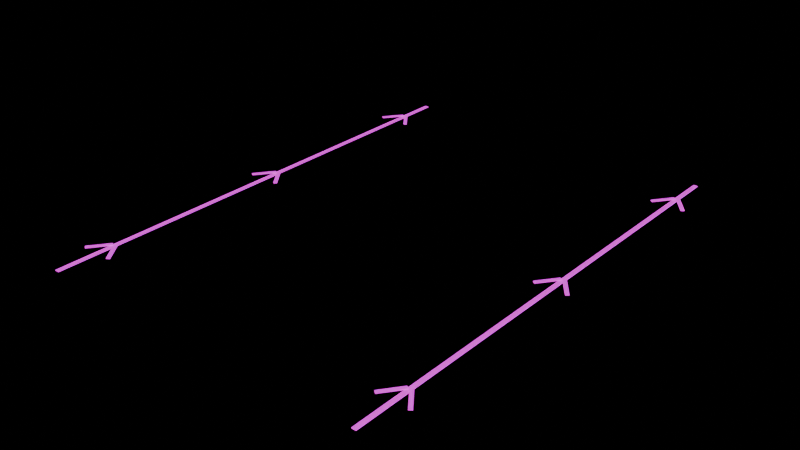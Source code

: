 # Source: Service_Markings.blend  (saved by Blender 5.2.45; exported with 4.5.12 LTS)
import bpy
from mathutils import Matrix  # noqa: F401  (used for matrix-valued properties, if any)

bpy.ops.wm.read_factory_settings(use_empty=True)
scene = bpy.context.scene
scene.name = 'Scene'

# ---- images (referenced by path relative to the original .blend; pixels are not part of the script)
import os
ASSET_DIR = os.environ.get("B2B_ASSET_DIR", "")  # directory of the original .blend (textures are referenced by path, not embedded)
HERE = os.path.dirname(os.path.abspath(__file__))  # packed textures are extracted next to this script under _unpacked/

def load_image(name, relpath, width, height, colorspace="sRGB"):
    """Load a texture the original file referenced (path relative to the .blend, or extracted next to this script)."""
    p = next((c for c in (os.path.join(HERE, relpath), os.path.join(ASSET_DIR, relpath)) if relpath and os.path.exists(c)), "")
    if p:
        img = bpy.data.images.load(p, check_existing=True)
        img.name = name
    else:  # same state as the original file: an image datablock whose file is absent (Cycles renders it pink)
        img = bpy.data.images.new(name, width, height)
        img.source = "FILE"
        img.filepath = "//" + (relpath or name)
    img.colorspace_settings.name = colorspace
    return img
img_slice_basecolor = load_image('Slice_BaseColor', 'Slice_BaseColor.png', 1024, 1024, 'sRGB')
img_slice_emission = load_image('Slice_Emission', 'Slice_Emission.png', 1024, 1024, 'sRGB')

# ---- materials (node trees are filled in below, after node groups)
mat_slice_industrialatlas = bpy.data.materials.new('Slice_IndustrialAtlas')

# ---- material node trees
mat_slice_industrialatlas.use_nodes = True; mat_slice_industrialatlas.node_tree.nodes.clear()
_N = mat_slice_industrialatlas.node_tree.nodes; _L = mat_slice_industrialatlas.node_tree.links
n0 = _N.new('ShaderNodeBsdfPrincipled'); n0.name = 'Principled BSDF'; n0.location = (-200, 100)
n0.inputs[1].default_value = 0.45
n0.inputs[2].default_value = 0.68
n0.inputs[10].default_value = 0.005
n0.inputs[28].default_value = 1.1
n1 = _N.new('ShaderNodeOutputMaterial'); n1.name = 'Material Output'; n1.location = (200, 100)
n2 = _N.new('ShaderNodeTexImage'); n2.name = 'Image Texture'; n2.location = (0, 0)
n2.image = img_slice_basecolor
n3 = _N.new('ShaderNodeTexImage'); n3.name = 'Image Texture.001'; n3.location = (0, 0)
n3.image = img_slice_emission
_L.new(n0.outputs[0], n1.inputs[0])
_L.new(n2.outputs[0], n0.inputs[0])
_L.new(n3.outputs[0], n0.inputs[27])
n1.is_active_output = True

# ---- meshes
me_cube_129 = bpy.data.meshes.new('Cube.129')
me_cube_129.from_pydata([(-2.632, -3.87, 0.003), (-2.632, -3.87, 0.017), (-2.632, 3.87, 0.003), (-2.632, 3.87, 0.017), (-2.567, -3.87, 0.003), (-2.567, -3.87, 0.017), (-2.567, 3.87, 0.003), (-2.567, 3.87, 0.017), (-2.874, -3.231, 0.013), (-2.874, -3.231, 0.027), (-2.65, -2.936, 0.013), (-2.65, -2.936, 0.027), (-2.83, -3.264, 0.013), (-2.83, -3.264, 0.027), (-2.606, -2.969, 0.013), (-2.606, -2.969, 0.027), (-2.37, -3.264, 0.013), (-2.37, -3.264, 0.027), (-2.594, -2.969, 0.013), (-2.594, -2.969, 0.027), (-2.326, -3.231, 0.013), (-2.326, -3.231, 0.027), (-2.55, -2.936, 0.013), (-2.55, -2.936, 0.027), (-2.874, -0.1306, 0.013), (-2.874, -0.1306, 0.027), (-2.65, 0.1639, 0.013), (-2.65, 0.1639, 0.027), (-2.83, -0.1639, 0.013), (-2.83, -0.1639, 0.027), (-2.606, 0.1306, 0.013), (-2.606, 0.1306, 0.027), (-2.37, -0.1639, 0.013), (-2.37, -0.1639, 0.027), (-2.594, 0.1306, 0.013), (-2.594, 0.1306, 0.027), (-2.326, -0.1306, 0.013), (-2.326, -0.1306, 0.027), (-2.55, 0.1639, 0.013), (-2.55, 0.1639, 0.027), (-2.874, 2.969, 0.013), (-2.874, 2.969, 0.027), (-2.65, 3.264, 0.013), (-2.65, 3.264, 0.027), (-2.83, 2.936, 0.013), (-2.83, 2.936, 0.027), (-2.606, 3.231, 0.013), (-2.606, 3.231, 0.027), (-2.37, 2.936, 0.013), (-2.37, 2.936, 0.027), (-2.594, 3.231, 0.013), (-2.594, 3.231, 0.027), (-2.326, 2.969, 0.013), (-2.326, 2.969, 0.027), (-2.55, 3.264, 0.013), (-2.55, 3.264, 0.027), (2.567, -3.87, 0.003), (2.567, -3.87, 0.017), (2.567, 3.87, 0.003), (2.567, 3.87, 0.017), (2.632, -3.87, 0.003), (2.632, -3.87, 0.017), (2.632, 3.87, 0.003), (2.632, 3.87, 0.017), (2.326, -3.231, 0.013), (2.326, -3.231, 0.027), (2.55, -2.936, 0.013), (2.55, -2.936, 0.027), (2.37, -3.264, 0.013), (2.37, -3.264, 0.027), (2.594, -2.969, 0.013), (2.594, -2.969, 0.027), (2.83, -3.264, 0.013), (2.83, -3.264, 0.027), (2.606, -2.969, 0.013), (2.606, -2.969, 0.027), (2.874, -3.231, 0.013), (2.874, -3.231, 0.027), (2.65, -2.936, 0.013), (2.65, -2.936, 0.027), (2.326, -0.1306, 0.013), (2.326, -0.1306, 0.027), (2.55, 0.1639, 0.013), (2.55, 0.1639, 0.027), (2.37, -0.1639, 0.013), (2.37, -0.1639, 0.027), (2.594, 0.1306, 0.013), (2.594, 0.1306, 0.027), (2.83, -0.1639, 0.013), (2.83, -0.1639, 0.027), (2.606, 0.1306, 0.013), (2.606, 0.1306, 0.027), (2.874, -0.1306, 0.013), (2.874, -0.1306, 0.027), (2.65, 0.1639, 0.013), (2.65, 0.1639, 0.027), (2.326, 2.969, 0.013), (2.326, 2.969, 0.027), (2.55, 3.264, 0.013), (2.55, 3.264, 0.027), (2.37, 2.936, 0.013), (2.37, 2.936, 0.027), (2.594, 3.231, 0.013), (2.594, 3.231, 0.027), (2.83, 2.936, 0.013), (2.83, 2.936, 0.027), (2.606, 3.231, 0.013), (2.606, 3.231, 0.027), (2.874, 2.969, 0.013), (2.874, 2.969, 0.027), (2.65, 3.264, 0.013), (2.65, 3.264, 0.027)], [], [(1, 2, 0), (3, 6, 2), (7, 4, 6), (5, 0, 4), (6, 0, 2), (3, 5, 7), (9, 10, 8), (11, 14, 10), (15, 12, 14), (13, 8, 12), (10, 12, 8), (11, 13, 15), (17, 18, 16), (19, 22, 18), (23, 20, 22), (21, 16, 20), (22, 16, 18), (23, 17, 21), (25, 26, 24), (27, 30, 26), (31, 28, 30), (29, 24, 28), (30, 24, 26), (31, 25, 29), (33, 34, 32), (35, 38, 34), (39, 36, 38), (37, 32, 36), (34, 36, 32), (35, 37, 39), (41, 42, 40), (43, 46, 42), (47, 44, 46), (45, 40, 44), (42, 44, 40), (43, 45, 47), (49, 50, 48), (51, 54, 50), (55, 52, 54), (53, 48, 52), (54, 48, 50), (55, 49, 53), (57, 58, 56), (59, 62, 58), (63, 60, 62), (61, 56, 60), (62, 56, 58), (59, 61, 63), (65, 66, 64), (67, 70, 66), (71, 68, 70), (69, 64, 68), (66, 68, 64), (67, 69, 71), (73, 74, 72), (75, 78, 74), (79, 76, 78), (77, 72, 76), (78, 72, 74), (79, 73, 77), (81, 82, 80), (83, 86, 82), (87, 84, 86), (85, 80, 84), (86, 80, 82), (87, 81, 85), (89, 90, 88), (91, 94, 90), (95, 92, 94), (93, 88, 92), (90, 92, 88), (91, 93, 95), (97, 98, 96), (99, 102, 98), (103, 100, 102), (101, 96, 100), (98, 100, 96), (99, 101, 103), (105, 106, 104), (107, 110, 106), (111, 108, 110), (109, 104, 108), (110, 104, 106), (111, 105, 109), (1, 3, 2), (3, 7, 6), (7, 5, 4), (5, 1, 0), (6, 4, 0), (3, 1, 5), (9, 11, 10), (11, 15, 14), (15, 13, 12), (13, 9, 8), (10, 14, 12), (11, 9, 13), (17, 19, 18), (19, 23, 22), (23, 21, 20), (21, 17, 16), (22, 20, 16), (23, 19, 17), (25, 27, 26), (27, 31, 30), (31, 29, 28), (29, 25, 24), (30, 28, 24), (31, 27, 25), (33, 35, 34), (35, 39, 38), (39, 37, 36), (37, 33, 32), (34, 38, 36), (35, 33, 37), (41, 43, 42), (43, 47, 46), (47, 45, 44), (45, 41, 40), (42, 46, 44), (43, 41, 45), (49, 51, 50), (51, 55, 54), (55, 53, 52), (53, 49, 48), (54, 52, 48), (55, 51, 49), (57, 59, 58), (59, 63, 62), (63, 61, 60), (61, 57, 56), (62, 60, 56), (59, 57, 61), (65, 67, 66), (67, 71, 70), (71, 69, 68), (69, 65, 64), (66, 70, 68), (67, 65, 69), (73, 75, 74), (75, 79, 78), (79, 77, 76), (77, 73, 72), (78, 76, 72), (79, 75, 73), (81, 83, 82), (83, 87, 86), (87, 85, 84), (85, 81, 80), (86, 84, 80), (87, 83, 81), (89, 91, 90), (91, 95, 94), (95, 93, 92), (93, 89, 88), (90, 94, 92), (91, 89, 93), (97, 99, 98), (99, 103, 102), (103, 101, 100), (101, 97, 96), (98, 102, 100), (99, 97, 101), (105, 107, 106), (107, 111, 110), (111, 109, 108), (109, 105, 104), (110, 108, 104), (111, 107, 105)])
me_cube_129.polygons.foreach_set('use_smooth', [True] * 168)
_k = set([(0, 1), (0, 2), (0, 4), (1, 3), (1, 5), (2, 3), (2, 6), (3, 7), (4, 5), (4, 6), (5, 7), (6, 7), (8, 9), (8, 10), (8, 12), (9, 11), (9, 13), (10, 11), (10, 14), (11, 15), (12, 13), (12, 14), (13, 15), (14, 15), (16, 17), (16, 18), (16, 20), (17, 19), (17, 21), (18, 19), (18, 22), (19, 23), (20, 21), (20, 22), (21, 23), (22, 23), (24, 25), (24, 26), (24, 28), (25, 27), (25, 29), (26, 27), (26, 30), (27, 31), (28, 29), (28, 30), (29, 31), (30, 31), (32, 33), (32, 34), (32, 36), (33, 35), (33, 37), (34, 35), (34, 38), (35, 39), (36, 37), (36, 38), (37, 39), (38, 39), (40, 41), (40, 42), (40, 44), (41, 43), (41, 45), (42, 43), (42, 46), (43, 47), (44, 45), (44, 46), (45, 47), (46, 47), (48, 49), (48, 50), (48, 52), (49, 51), (49, 53), (50, 51), (50, 54), (51, 55), (52, 53), (52, 54), (53, 55), (54, 55), (56, 57), (56, 58), (56, 60), (57, 59), (57, 61), (58, 59), (58, 62), (59, 63), (60, 61), (60, 62), (61, 63), (62, 63), (64, 65), (64, 66), (64, 68), (65, 67), (65, 69), (66, 67), (66, 70), (67, 71), (68, 69), (68, 70), (69, 71), (70, 71), (72, 73), (72, 74), (72, 76), (73, 75), (73, 77), (74, 75), (74, 78), (75, 79), (76, 77), (76, 78), (77, 79), (78, 79), (80, 81), (80, 82), (80, 84), (81, 83), (81, 85), (82, 83), (82, 86), (83, 87), (84, 85), (84, 86), (85, 87), (86, 87), (88, 89), (88, 90), (88, 92), (89, 91), (89, 93), (90, 91), (90, 94), (91, 95), (92, 93), (92, 94), (93, 95), (94, 95), (96, 97), (96, 98), (96, 100), (97, 99), (97, 101), (98, 99), (98, 102), (99, 103), (100, 101), (100, 102), (101, 103), (102, 103), (104, 105), (104, 106), (104, 108), (105, 107), (105, 109), (106, 107), (106, 110), (107, 111), (108, 109), (108, 110), (109, 111), (110, 111)])
me_cube_129.attributes.new('sharp_edge', 'BOOLEAN', 'EDGE').data.foreach_set('value', [ (min(e.vertices), max(e.vertices)) in _k for e in me_cube_129.edges])
_uv = me_cube_129.uv_layers.new(name='IndustrialPalette')
_uv.uv.foreach_set('vector', [0.8335, 0.3303, 0.8335, 0.6509, 0.8335, 0.3365, 0.8335, 0.6446, 0.8353, 0.6509, 0.8335, 0.6509, 0.8353, 0.6446, 0.8353, 0.3365, 0.8353, 0.6509, 0.8353, 0.3303, 0.8335, 0.3365, 0.8353, 0.3365, 0.8353, 0.6509, 0.8335, 0.3365, 0.8335, 0.6509, 0.8335, 0.6446, 0.8353, 0.3303, 0.8353, 0.6446, 0.1423, 0.1977, 0.1455, 0.1602, 0.1423, 0.2019, 0.1455, 0.1572, 0.1467, 0.1643, 0.1455, 0.1602, 0.1467, 0.1611, 0.1426, 0.2075, 0.1467, 0.1643, 0.1426, 0.2031, 0.1423, 0.2019, 0.1426, 0.2075, 0.1455, 0.1602, 0.1426, 0.2075, 0.1423, 0.2019, 0.1455, 0.1572, 0.1426, 0.2031, 0.1467, 0.1611, 0.1546, 0.2031, 0.147, 0.1643, 0.1546, 0.2075, 0.147, 0.1611, 0.1483, 0.1602, 0.147, 0.1643, 0.1483, 0.1572, 0.1563, 0.2019, 0.1483, 0.1602, 0.1563, 0.1977, 0.1546, 0.2075, 0.1563, 0.2019, 0.1483, 0.1602, 0.1546, 0.2075, 0.147, 0.1643, 0.1483, 0.1572, 0.1546, 0.2031, 0.1563, 0.1977, 0.1423, 0.4739, 0.1455, 0.5442, 0.1423, 0.4671, 0.1455, 0.551, 0.1467, 0.5355, 0.1455, 0.5442, 0.1467, 0.5423, 0.1426, 0.4584, 0.1467, 0.5355, 0.1426, 0.4652, 0.1423, 0.4671, 0.1426, 0.4584, 0.1467, 0.5355, 0.1423, 0.4671, 0.1455, 0.5442, 0.1467, 0.5423, 0.1423, 0.4739, 0.1426, 0.4652, 0.1546, 0.4652, 0.147, 0.5355, 0.1546, 0.4584, 0.147, 0.5423, 0.1483, 0.5442, 0.147, 0.5355, 0.1483, 0.551, 0.1563, 0.4671, 0.1483, 0.5442, 0.1563, 0.4739, 0.1546, 0.4584, 0.1563, 0.4671, 0.147, 0.5355, 0.1563, 0.4671, 0.1546, 0.4584, 0.147, 0.5423, 0.1563, 0.4739, 0.1483, 0.551, 0.1423, 0.8161, 0.1455, 0.7742, 0.1423, 0.8196, 0.1455, 0.7696, 0.1467, 0.78, 0.1455, 0.7742, 0.1467, 0.7755, 0.1426, 0.8238, 0.1467, 0.78, 0.1426, 0.8205, 0.1423, 0.8196, 0.1426, 0.8238, 0.1455, 0.7742, 0.1426, 0.8238, 0.1423, 0.8196, 0.1455, 0.7696, 0.1426, 0.8205, 0.1467, 0.7755, 0.1546, 0.8205, 0.147, 0.78, 0.1546, 0.8238, 0.147, 0.7755, 0.1483, 0.7742, 0.147, 0.78, 0.1483, 0.7696, 0.1563, 0.8196, 0.1483, 0.7742, 0.1563, 0.8161, 0.1546, 0.8238, 0.1563, 0.8196, 0.1483, 0.7742, 0.1546, 0.8238, 0.147, 0.78, 0.1483, 0.7696, 0.1546, 0.8205, 0.1563, 0.8161, 0.8522, 0.3303, 0.8522, 0.6509, 0.8522, 0.3365, 0.8522, 0.6446, 0.854, 0.6509, 0.8522, 0.6509, 0.854, 0.6446, 0.854, 0.3365, 0.854, 0.6509, 0.854, 0.3303, 0.8522, 0.3365, 0.854, 0.3365, 0.854, 0.6509, 0.8522, 0.3365, 0.8522, 0.6509, 0.8522, 0.6446, 0.854, 0.3303, 0.854, 0.6446, 0.1562, 0.1977, 0.1642, 0.1602, 0.1562, 0.2019, 0.1642, 0.1572, 0.1655, 0.1643, 0.1642, 0.1602, 0.1655, 0.1611, 0.1579, 0.2075, 0.1655, 0.1643, 0.1579, 0.2031, 0.1562, 0.2019, 0.1579, 0.2075, 0.1642, 0.1602, 0.1579, 0.2075, 0.1562, 0.2019, 0.1642, 0.1572, 0.1579, 0.2031, 0.1655, 0.1611, 0.1699, 0.2031, 0.1658, 0.1643, 0.1699, 0.2075, 0.1658, 0.1611, 0.167, 0.1602, 0.1658, 0.1643, 0.167, 0.1572, 0.1702, 0.2019, 0.167, 0.1602, 0.1702, 0.1977, 0.1699, 0.2075, 0.1702, 0.2019, 0.167, 0.1602, 0.1699, 0.2075, 0.1658, 0.1643, 0.167, 0.1572, 0.1699, 0.2031, 0.1702, 0.1977, 0.1562, 0.4739, 0.1642, 0.5442, 0.1562, 0.4671, 0.1642, 0.551, 0.1655, 0.5355, 0.1642, 0.5442, 0.1655, 0.5423, 0.1579, 0.4584, 0.1655, 0.5355, 0.1579, 0.4652, 0.1562, 0.4671, 0.1579, 0.4584, 0.1655, 0.5355, 0.1562, 0.4671, 0.1642, 0.5442, 0.1655, 0.5423, 0.1562, 0.4739, 0.1579, 0.4652, 0.1699, 0.4652, 0.1658, 0.5355, 0.1699, 0.4584, 0.1658, 0.5423, 0.167, 0.5442, 0.1658, 0.5355, 0.167, 0.551, 0.1702, 0.4671, 0.167, 0.5442, 0.1702, 0.4739, 0.1699, 0.4584, 0.1702, 0.4671, 0.1658, 0.5355, 0.1702, 0.4671, 0.1699, 0.4584, 0.1658, 0.5423, 0.1702, 0.4739, 0.167, 0.551, 0.1562, 0.8161, 0.1642, 0.7742, 0.1562, 0.8196, 0.1642, 0.7696, 0.1655, 0.78, 0.1642, 0.7742, 0.1655, 0.7755, 0.1579, 0.8238, 0.1655, 0.78, 0.1579, 0.8205, 0.1562, 0.8196, 0.1579, 0.8238, 0.1642, 0.7742, 0.1579, 0.8238, 0.1562, 0.8196, 0.1642, 0.7696, 0.1579, 0.8205, 0.1655, 0.7755, 0.1699, 0.8205, 0.1658, 0.78, 0.1699, 0.8238, 0.1658, 0.7755, 0.167, 0.7742, 0.1658, 0.78, 0.167, 0.7696, 0.1702, 0.8196, 0.167, 0.7742, 0.1702, 0.8161, 0.1699, 0.8238, 0.1702, 0.8196, 0.167, 0.7742, 0.1699, 0.8238, 0.1658, 0.78, 0.167, 0.7696, 0.1699, 0.8205, 0.1702, 0.8161, 0.8335, 0.3303, 0.8335, 0.6446, 0.8335, 0.6509, 0.8335, 0.6446, 0.8353, 0.6446, 0.8353, 0.6509, 0.8353, 0.6446, 0.8353, 0.3303, 0.8353, 0.3365, 0.8353, 0.3303, 0.8335, 0.3303, 0.8335, 0.3365, 0.8353, 0.6509, 0.8353, 0.3365, 0.8335, 0.3365, 0.8335, 0.6446, 0.8335, 0.3303, 0.8353, 0.3303, 0.1423, 0.1977, 0.1455, 0.1572, 0.1455, 0.1602, 0.1455, 0.1572, 0.1467, 0.1611, 0.1467, 0.1643, 0.1467, 0.1611, 0.1426, 0.2031, 0.1426, 0.2075, 0.1426, 0.2031, 0.1423, 0.1977, 0.1423, 0.2019, 0.1455, 0.1602, 0.1467, 0.1643, 0.1426, 0.2075, 0.1455, 0.1572, 0.1423, 0.1977, 0.1426, 0.2031, 0.1546, 0.2031, 0.147, 0.1611, 0.147, 0.1643, 0.147, 0.1611, 0.1483, 0.1572, 0.1483, 0.1602, 0.1483, 0.1572, 0.1563, 0.1977, 0.1563, 0.2019, 0.1563, 0.1977, 0.1546, 0.2031, 0.1546, 0.2075, 0.1483, 0.1602, 0.1563, 0.2019, 0.1546, 0.2075, 0.1483, 0.1572, 0.147, 0.1611, 0.1546, 0.2031, 0.1423, 0.4739, 0.1455, 0.551, 0.1455, 0.5442, 0.1455, 0.551, 0.1467, 0.5423, 0.1467, 0.5355, 0.1467, 0.5423, 0.1426, 0.4652, 0.1426, 0.4584, 0.1426, 0.4652, 0.1423, 0.4739, 0.1423, 0.4671, 0.1467, 0.5355, 0.1426, 0.4584, 0.1423, 0.4671, 0.1467, 0.5423, 0.1455, 0.551, 0.1423, 0.4739, 0.1546, 0.4652, 0.147, 0.5423, 0.147, 0.5355, 0.147, 0.5423, 0.1483, 0.551, 0.1483, 0.5442, 0.1483, 0.551, 0.1563, 0.4739, 0.1563, 0.4671, 0.1563, 0.4739, 0.1546, 0.4652, 0.1546, 0.4584, 0.147, 0.5355, 0.1483, 0.5442, 0.1563, 0.4671, 0.147, 0.5423, 0.1546, 0.4652, 0.1563, 0.4739, 0.1423, 0.8161, 0.1455, 0.7696, 0.1455, 0.7742, 0.1455, 0.7696, 0.1467, 0.7755, 0.1467, 0.78, 0.1467, 0.7755, 0.1426, 0.8205, 0.1426, 0.8238, 0.1426, 0.8205, 0.1423, 0.8161, 0.1423, 0.8196, 0.1455, 0.7742, 0.1467, 0.78, 0.1426, 0.8238, 0.1455, 0.7696, 0.1423, 0.8161, 0.1426, 0.8205, 0.1546, 0.8205, 0.147, 0.7755, 0.147, 0.78, 0.147, 0.7755, 0.1483, 0.7696, 0.1483, 0.7742, 0.1483, 0.7696, 0.1563, 0.8161, 0.1563, 0.8196, 0.1563, 0.8161, 0.1546, 0.8205, 0.1546, 0.8238, 0.1483, 0.7742, 0.1563, 0.8196, 0.1546, 0.8238, 0.1483, 0.7696, 0.147, 0.7755, 0.1546, 0.8205, 0.8522, 0.3303, 0.8522, 0.6446, 0.8522, 0.6509, 0.8522, 0.6446, 0.854, 0.6446, 0.854, 0.6509, 0.854, 0.6446, 0.854, 0.3303, 0.854, 0.3365, 0.854, 0.3303, 0.8522, 0.3303, 0.8522, 0.3365, 0.854, 0.6509, 0.854, 0.3365, 0.8522, 0.3365, 0.8522, 0.6446, 0.8522, 0.3303, 0.854, 0.3303, 0.1562, 0.1977, 0.1642, 0.1572, 0.1642, 0.1602, 0.1642, 0.1572, 0.1655, 0.1611, 0.1655, 0.1643, 0.1655, 0.1611, 0.1579, 0.2031, 0.1579, 0.2075, 0.1579, 0.2031, 0.1562, 0.1977, 0.1562, 0.2019, 0.1642, 0.1602, 0.1655, 0.1643, 0.1579, 0.2075, 0.1642, 0.1572, 0.1562, 0.1977, 0.1579, 0.2031, 0.1699, 0.2031, 0.1658, 0.1611, 0.1658, 0.1643, 0.1658, 0.1611, 0.167, 0.1572, 0.167, 0.1602, 0.167, 0.1572, 0.1702, 0.1977, 0.1702, 0.2019, 0.1702, 0.1977, 0.1699, 0.2031, 0.1699, 0.2075, 0.167, 0.1602, 0.1702, 0.2019, 0.1699, 0.2075, 0.167, 0.1572, 0.1658, 0.1611, 0.1699, 0.2031, 0.1562, 0.4739, 0.1642, 0.551, 0.1642, 0.5442, 0.1642, 0.551, 0.1655, 0.5423, 0.1655, 0.5355, 0.1655, 0.5423, 0.1579, 0.4652, 0.1579, 0.4584, 0.1579, 0.4652, 0.1562, 0.4739, 0.1562, 0.4671, 0.1655, 0.5355, 0.1579, 0.4584, 0.1562, 0.4671, 0.1655, 0.5423, 0.1642, 0.551, 0.1562, 0.4739, 0.1699, 0.4652, 0.1658, 0.5423, 0.1658, 0.5355, 0.1658, 0.5423, 0.167, 0.551, 0.167, 0.5442, 0.167, 0.551, 0.1702, 0.4739, 0.1702, 0.4671, 0.1702, 0.4739, 0.1699, 0.4652, 0.1699, 0.4584, 0.1658, 0.5355, 0.167, 0.5442, 0.1702, 0.4671, 0.1658, 0.5423, 0.1699, 0.4652, 0.1702, 0.4739, 0.1562, 0.8161, 0.1642, 0.7696, 0.1642, 0.7742, 0.1642, 0.7696, 0.1655, 0.7755, 0.1655, 0.78, 0.1655, 0.7755, 0.1579, 0.8205, 0.1579, 0.8238, 0.1579, 0.8205, 0.1562, 0.8161, 0.1562, 0.8196, 0.1642, 0.7742, 0.1655, 0.78, 0.1579, 0.8238, 0.1642, 0.7696, 0.1562, 0.8161, 0.1579, 0.8205, 0.1699, 0.8205, 0.1658, 0.7755, 0.1658, 0.78, 0.1658, 0.7755, 0.167, 0.7696, 0.167, 0.7742, 0.167, 0.7696, 0.1702, 0.8161, 0.1702, 0.8196, 0.1702, 0.8161, 0.1699, 0.8205, 0.1699, 0.8238, 0.167, 0.7742, 0.1702, 0.8196, 0.1699, 0.8238, 0.167, 0.7696, 0.1658, 0.7755, 0.1699, 0.8205])
me_cube_129.materials.append(mat_slice_industrialatlas)
me_cube_129.update()
me_cube_129.normals_split_custom_set([tuple(v) for v in zip(*[iter([-1.0, 0.0, 0.0, -1.0, 0.0, 0.0, -1.0, 0.0, 0.0, 0.0, 1.0, 0.0, 0.0, 1.0, 0.0, 0.0, 1.0, 0.0, 1.0, 0.0, 0.0, 1.0, 0.0, 0.0, 1.0, 0.0, 0.0, 0.0, -1.0, 0.0, 0.0, -1.0, 0.0, 0.0, -1.0, 0.0, 0.0, 0.0, -1.0, 0.0, 0.0, -1.0, 0.0, 0.0, -1.0, 0.0, 0.0, 1.0, 0.0, 0.0, 1.0, 0.0, 0.0, 1.0, -0.7961, 0.6052, 0.0, -0.7961, 0.6052, 0.0, -0.7961, 0.6052, 0.0, 0.6052, 0.7961, 0.0, 0.6052, 0.7961, 0.0, 0.6052, 0.7961, 0.0, 0.7961, -0.6052, 0.0, 0.7961, -0.6052, 0.0, 0.7961, -0.6052, 0.0, -0.6052, -0.7961, 0.0, -0.6052, -0.7961, 0.0, -0.6052, -0.7961, 0.0, 1.939e-08, 0.0, -1.0, -1.081e-08, 0.0, -1.0, -1.43e-08, 0.0, -1.0, 7.81e-08, 0.0, 1.0, -3.805e-08, 0.0, 1.0, 9.153e-08, 0.0, 1.0, -0.7961, -0.6052, 0.0, -0.7961, -0.6052, 0.0, -0.7961, -0.6052, 0.0, -0.6052, 0.7961, 0.0, -0.6052, 0.7961, 0.0, -0.6052, 0.7961, 0.0, 0.7961, 0.6052, 0.0, 0.7961, 0.6052, 0.0, 0.7961, 0.6052, 0.0, 0.6052, -0.7961, 0.0, 0.6052, -0.7961, 0.0, 0.6052, -0.7961, 0.0, -1.939e-08, 0.0, -1.0, 1.081e-08, 0.0, -1.0, -2.288e-08, 0.0, -1.0, -7.81e-08, 0.0, 1.0, 3.805e-08, 0.0, 1.0, 5.149e-08, 0.0, 1.0, -0.7961, 0.6052, 0.0, -0.7961, 0.6052, 0.0, -0.7961, 0.6052, 0.0, 0.6052, 0.7961, 0.0, 0.6052, 0.7961, 0.0, 0.6052, 0.7961, 0.0, 0.7961, -0.6052, 0.0, 0.7961, -0.6052, 0.0, 0.7961, -0.6052, 0.0, -0.6052, -0.7961, 0.0, -0.6052, -0.7961, 0.0, -0.6052, -0.7961, 0.0, -5.373e-10, 0.0, -1.0, -5.183e-09, 0.0, -1.0, 0.0, 0.0, -1.0, -5.373e-10, 0.0, 1.0, -5.183e-09, 0.0, 1.0, -5.721e-09, 0.0, 1.0, -0.7961, -0.6052, 0.0, -0.7961, -0.6052, 0.0, -0.7961, -0.6052, 0.0, -0.6052, 0.7961, 0.0, -0.6052, 0.7961, 0.0, -0.6052, 0.7961, 0.0, 0.7961, 0.6052, 0.0, 0.7961, 0.6052, 0.0, 0.7961, 0.6052, 0.0, 0.6052, -0.7961, 0.0, 0.6052, -0.7961, 0.0, 0.6052, -0.7961, 0.0, 5.373e-10, 0.0, -1.0, 5.183e-09, 0.0, -1.0, 5.721e-09, 0.0, -1.0, 5.373e-10, 0.0, 1.0, 5.183e-09, 0.0, 1.0, 0.0, 0.0, 1.0, -0.7961, 0.6052, 0.0, -0.7961, 0.6052, 0.0, -0.7961, 0.6052, 0.0, 0.6052, 0.7961, 0.0, 0.6052, 0.7961, 0.0, 0.6052, 0.7961, 0.0, 0.7961, -0.6052, 0.0, 0.7961, -0.6052, 0.0, 0.7961, -0.6052, 0.0, -0.6052, -0.7961, 0.0, -0.6052, -0.7961, 0.0, -0.6052, -0.7961, 0.0, 1.939e-08, 0.0, -1.0, -1.081e-08, 0.0, -1.0, -1.43e-08, 0.0, -1.0, 7.81e-08, 0.0, 1.0, -3.805e-08, 0.0, 1.0, 9.153e-08, 0.0, 1.0, -0.7961, -0.6052, 0.0, -0.7961, -0.6052, 0.0, -0.7961, -0.6052, 0.0, -0.6052, 0.7961, 0.0, -0.6052, 0.7961, 0.0, -0.6052, 0.7961, 0.0, 0.7961, 0.6052, 0.0, 0.7961, 0.6052, 0.0, 0.7961, 0.6052, 0.0, 0.6052, -0.7961, 0.0, 0.6052, -0.7961, 0.0, 0.6052, -0.7961, 0.0, -1.939e-08, 0.0, -1.0, 1.081e-08, 0.0, -1.0, -2.288e-08, 0.0, -1.0, -7.81e-08, 0.0, 1.0, 3.805e-08, 0.0, 1.0, 5.149e-08, 0.0, 1.0, -1.0, 0.0, 0.0, -1.0, 0.0, 0.0, -1.0, 0.0, 0.0, 0.0, 1.0, 0.0, 0.0, 1.0, 0.0, 0.0, 1.0, 0.0, 1.0, 0.0, 0.0, 1.0, 0.0, 0.0, 1.0, 0.0, 0.0, 0.0, -1.0, 0.0, 0.0, -1.0, 0.0, 0.0, -1.0, 0.0, 0.0, 0.0, -1.0, 0.0, 0.0, -1.0, 0.0, 0.0, -1.0, 0.0, 0.0, 1.0, 0.0, 0.0, 1.0, 0.0, 0.0, 1.0, -0.7961, 0.6052, 0.0, -0.7961, 0.6052, 0.0, -0.7961, 0.6052, 0.0, 0.6052, 0.7961, 0.0, 0.6052, 0.7961, 0.0, 0.6052, 0.7961, 0.0, 0.7961, -0.6052, 0.0, 0.7961, -0.6052, 0.0, 0.7961, -0.6052, 0.0, -0.6052, -0.7961, 0.0, -0.6052, -0.7961, 0.0, -0.6052, -0.7961, 0.0, 1.939e-08, 0.0, -1.0, -1.081e-08, 0.0, -1.0, -1.43e-08, 0.0, -1.0, 7.81e-08, 0.0, 1.0, -3.805e-08, 0.0, 1.0, 9.153e-08, 0.0, 1.0, -0.7961, -0.6052, 0.0, -0.7961, -0.6052, 0.0, -0.7961, -0.6052, 0.0, -0.6052, 0.7961, 0.0, -0.6052, 0.7961, 0.0, -0.6052, 0.7961, 0.0, 0.7961, 0.6052, 0.0, 0.7961, 0.6052, 0.0, 0.7961, 0.6052, 0.0, 0.6052, -0.7961, 0.0, 0.6052, -0.7961, 0.0, 0.6052, -0.7961, 0.0, -1.939e-08, 0.0, -1.0, 1.081e-08, 0.0, -1.0, -2.288e-08, 0.0, -1.0, -7.81e-08, 0.0, 1.0, 3.805e-08, 0.0, 1.0, 5.149e-08, 0.0, 1.0, -0.7961, 0.6052, 0.0, -0.7961, 0.6052, 0.0, -0.7961, 0.6052, 0.0, 0.6052, 0.7961, 0.0, 0.6052, 0.7961, 0.0, 0.6052, 0.7961, 0.0, 0.7961, -0.6052, 0.0, 0.7961, -0.6052, 0.0, 0.7961, -0.6052, 0.0, -0.6052, -0.7961, 0.0, -0.6052, -0.7961, 0.0, -0.6052, -0.7961, 0.0, -5.373e-10, 0.0, -1.0, -5.183e-09, 0.0, -1.0, 0.0, 0.0, -1.0, -5.373e-10, 0.0, 1.0, -5.183e-09, 0.0, 1.0, -5.721e-09, 0.0, 1.0, -0.7961, -0.6052, 0.0, -0.7961, -0.6052, 0.0, -0.7961, -0.6052, 0.0, -0.6052, 0.7961, 0.0, -0.6052, 0.7961, 0.0, -0.6052, 0.7961, 0.0, 0.7961, 0.6052, 0.0, 0.7961, 0.6052, 0.0, 0.7961, 0.6052, 0.0, 0.6052, -0.7961, 0.0, 0.6052, -0.7961, 0.0, 0.6052, -0.7961, 0.0, 5.373e-10, 0.0, -1.0, 5.183e-09, 0.0, -1.0, 5.721e-09, 0.0, -1.0, 5.373e-10, 0.0, 1.0, 5.183e-09, 0.0, 1.0, 0.0, 0.0, 1.0, -0.7961, 0.6052, 0.0, -0.7961, 0.6052, 0.0, -0.7961, 0.6052, 0.0, 0.6052, 0.7961, 0.0, 0.6052, 0.7961, 0.0, 0.6052, 0.7961, 0.0, 0.7961, -0.6052, 0.0, 0.7961, -0.6052, 0.0, 0.7961, -0.6052, 0.0, -0.6052, -0.7961, 0.0, -0.6052, -0.7961, 0.0, -0.6052, -0.7961, 0.0, 1.939e-08, 0.0, -1.0, -1.081e-08, 0.0, -1.0, -1.43e-08, 0.0, -1.0, 7.81e-08, 0.0, 1.0, -3.805e-08, 0.0, 1.0, 9.153e-08, 0.0, 1.0, -0.7961, -0.6052, 0.0, -0.7961, -0.6052, 0.0, -0.7961, -0.6052, 0.0, -0.6052, 0.7961, 0.0, -0.6052, 0.7961, 0.0, -0.6052, 0.7961, 0.0, 0.7961, 0.6052, 0.0, 0.7961, 0.6052, 0.0, 0.7961, 0.6052, 0.0, 0.6052, -0.7961, 0.0, 0.6052, -0.7961, 0.0, 0.6052, -0.7961, 0.0, -1.939e-08, 0.0, -1.0, 1.081e-08, 0.0, -1.0, -2.288e-08, 0.0, -1.0, -7.81e-08, 0.0, 1.0, 3.805e-08, 0.0, 1.0, 5.149e-08, 0.0, 1.0, -1.0, 0.0, 0.0, -1.0, 0.0, 0.0, -1.0, 0.0, 0.0, 0.0, 1.0, 0.0, 0.0, 1.0, 0.0, 0.0, 1.0, 0.0, 1.0, 0.0, 0.0, 1.0, 0.0, 0.0, 1.0, 0.0, 0.0, 0.0, -1.0, 0.0, 0.0, -1.0, 0.0, 0.0, -1.0, 0.0, 0.0, 0.0, -1.0, 0.0, 0.0, -1.0, 0.0, 0.0, -1.0, 0.0, 0.0, 1.0, 0.0, 0.0, 1.0, 0.0, 0.0, 1.0, -0.7961, 0.6052, 0.0, -0.7961, 0.6052, 0.0, -0.7961, 0.6052, 0.0, 0.6052, 0.7961, 0.0, 0.6052, 0.7961, 0.0, 0.6052, 0.7961, 0.0, 0.7961, -0.6052, 0.0, 0.7961, -0.6052, 0.0, 0.7961, -0.6052, 0.0, -0.6052, -0.7961, 0.0, -0.6052, -0.7961, 0.0, -0.6052, -0.7961, 0.0, 1.939e-08, 0.0, -1.0, 2.288e-08, 0.0, -1.0, -1.081e-08, 0.0, -1.0, 7.81e-08, 0.0, 1.0, -5.149e-08, 0.0, 1.0, -3.805e-08, 0.0, 1.0, -0.7961, -0.6052, 0.0, -0.7961, -0.6052, 0.0, -0.7961, -0.6052, 0.0, -0.6052, 0.7961, 0.0, -0.6052, 0.7961, 0.0, -0.6052, 0.7961, 0.0, 0.7961, 0.6052, 0.0, 0.7961, 0.6052, 0.0, 0.7961, 0.6052, 0.0, 0.6052, -0.7961, 0.0, 0.6052, -0.7961, 0.0, 0.6052, -0.7961, 0.0, -1.939e-08, 0.0, -1.0, 1.43e-08, 0.0, -1.0, 1.081e-08, 0.0, -1.0, -7.81e-08, 0.0, 1.0, -9.153e-08, 0.0, 1.0, 3.805e-08, 0.0, 1.0, -0.7961, 0.6052, 0.0, -0.7961, 0.6052, 0.0, -0.7961, 0.6052, 0.0, 0.6052, 0.7961, 0.0, 0.6052, 0.7961, 0.0, 0.6052, 0.7961, 0.0, 0.7961, -0.6052, 0.0, 0.7961, -0.6052, 0.0, 0.7961, -0.6052, 0.0, -0.6052, -0.7961, 0.0, -0.6052, -0.7961, 0.0, -0.6052, -0.7961, 0.0, -5.373e-10, 0.0, -1.0, -5.721e-09, 0.0, -1.0, -5.183e-09, 0.0, -1.0, -5.373e-10, 0.0, 1.0, 0.0, 0.0, 1.0, -5.183e-09, 0.0, 1.0, -0.7961, -0.6052, 0.0, -0.7961, -0.6052, 0.0, -0.7961, -0.6052, 0.0, -0.6052, 0.7961, 0.0, -0.6052, 0.7961, 0.0, -0.6052, 0.7961, 0.0, 0.7961, 0.6052, 0.0, 0.7961, 0.6052, 0.0, 0.7961, 0.6052, 0.0, 0.6052, -0.7961, 0.0, 0.6052, -0.7961, 0.0, 0.6052, -0.7961, 0.0, 5.373e-10, 0.0, -1.0, 0.0, 0.0, -1.0, 5.183e-09, 0.0, -1.0, 5.373e-10, 0.0, 1.0, 5.721e-09, 0.0, 1.0, 5.183e-09, 0.0, 1.0, -0.7961, 0.6052, 0.0, -0.7961, 0.6052, 0.0, -0.7961, 0.6052, 0.0, 0.6052, 0.7961, 0.0, 0.6052, 0.7961, 0.0, 0.6052, 0.7961, 0.0, 0.7961, -0.6052, 0.0, 0.7961, -0.6052, 0.0, 0.7961, -0.6052, 0.0, -0.6052, -0.7961, 0.0, -0.6052, -0.7961, 0.0, -0.6052, -0.7961, 0.0, 1.939e-08, 0.0, -1.0, 2.288e-08, 0.0, -1.0, -1.081e-08, 0.0, -1.0, 7.81e-08, 0.0, 1.0, -5.149e-08, 0.0, 1.0, -3.805e-08, 0.0, 1.0, -0.7961, -0.6052, 0.0, -0.7961, -0.6052, 0.0, -0.7961, -0.6052, 0.0, -0.6052, 0.7961, 0.0, -0.6052, 0.7961, 0.0, -0.6052, 0.7961, 0.0, 0.7961, 0.6052, 0.0, 0.7961, 0.6052, 0.0, 0.7961, 0.6052, 0.0, 0.6052, -0.7961, 0.0, 0.6052, -0.7961, 0.0, 0.6052, -0.7961, 0.0, -1.939e-08, 0.0, -1.0, 1.43e-08, 0.0, -1.0, 1.081e-08, 0.0, -1.0, -7.81e-08, 0.0, 1.0, -9.153e-08, 0.0, 1.0, 3.805e-08, 0.0, 1.0, -1.0, 0.0, 0.0, -1.0, 0.0, 0.0, -1.0, 0.0, 0.0, 0.0, 1.0, 0.0, 0.0, 1.0, 0.0, 0.0, 1.0, 0.0, 1.0, 0.0, 0.0, 1.0, 0.0, 0.0, 1.0, 0.0, 0.0, 0.0, -1.0, 0.0, 0.0, -1.0, 0.0, 0.0, -1.0, 0.0, 0.0, 0.0, -1.0, 0.0, 0.0, -1.0, 0.0, 0.0, -1.0, 0.0, 0.0, 1.0, 0.0, 0.0, 1.0, 0.0, 0.0, 1.0, -0.7961, 0.6052, 0.0, -0.7961, 0.6052, 0.0, -0.7961, 0.6052, 0.0, 0.6052, 0.7961, 0.0, 0.6052, 0.7961, 0.0, 0.6052, 0.7961, 0.0, 0.7961, -0.6052, 0.0, 0.7961, -0.6052, 0.0, 0.7961, -0.6052, 0.0, -0.6052, -0.7961, 0.0, -0.6052, -0.7961, 0.0, -0.6052, -0.7961, 0.0, 1.939e-08, 0.0, -1.0, 2.288e-08, 0.0, -1.0, -1.081e-08, 0.0, -1.0, 7.81e-08, 0.0, 1.0, -5.149e-08, 0.0, 1.0, -3.805e-08, 0.0, 1.0, -0.7961, -0.6052, 0.0, -0.7961, -0.6052, 0.0, -0.7961, -0.6052, 0.0, -0.6052, 0.7961, 0.0, -0.6052, 0.7961, 0.0, -0.6052, 0.7961, 0.0, 0.7961, 0.6052, 0.0, 0.7961, 0.6052, 0.0, 0.7961, 0.6052, 0.0, 0.6052, -0.7961, 0.0, 0.6052, -0.7961, 0.0, 0.6052, -0.7961, 0.0, -1.939e-08, 0.0, -1.0, 1.43e-08, 0.0, -1.0, 1.081e-08, 0.0, -1.0, -7.81e-08, 0.0, 1.0, -9.153e-08, 0.0, 1.0, 3.805e-08, 0.0, 1.0, -0.7961, 0.6052, 0.0, -0.7961, 0.6052, 0.0, -0.7961, 0.6052, 0.0, 0.6052, 0.7961, 0.0, 0.6052, 0.7961, 0.0, 0.6052, 0.7961, 0.0, 0.7961, -0.6052, 0.0, 0.7961, -0.6052, 0.0, 0.7961, -0.6052, 0.0, -0.6052, -0.7961, 0.0, -0.6052, -0.7961, 0.0, -0.6052, -0.7961, 0.0, -5.373e-10, 0.0, -1.0, -5.721e-09, 0.0, -1.0, -5.183e-09, 0.0, -1.0, -5.373e-10, 0.0, 1.0, 0.0, 0.0, 1.0, -5.183e-09, 0.0, 1.0, -0.7961, -0.6052, 0.0, -0.7961, -0.6052, 0.0, -0.7961, -0.6052, 0.0, -0.6052, 0.7961, 0.0, -0.6052, 0.7961, 0.0, -0.6052, 0.7961, 0.0, 0.7961, 0.6052, 0.0, 0.7961, 0.6052, 0.0, 0.7961, 0.6052, 0.0, 0.6052, -0.7961, 0.0, 0.6052, -0.7961, 0.0, 0.6052, -0.7961, 0.0, 5.373e-10, 0.0, -1.0, 0.0, 0.0, -1.0, 5.183e-09, 0.0, -1.0, 5.373e-10, 0.0, 1.0, 5.721e-09, 0.0, 1.0, 5.183e-09, 0.0, 1.0, -0.7961, 0.6052, 0.0, -0.7961, 0.6052, 0.0, -0.7961, 0.6052, 0.0, 0.6052, 0.7961, 0.0, 0.6052, 0.7961, 0.0, 0.6052, 0.7961, 0.0, 0.7961, -0.6052, 0.0, 0.7961, -0.6052, 0.0, 0.7961, -0.6052, 0.0, -0.6052, -0.7961, 0.0, -0.6052, -0.7961, 0.0, -0.6052, -0.7961, 0.0, 1.939e-08, 0.0, -1.0, 2.288e-08, 0.0, -1.0, -1.081e-08, 0.0, -1.0, 7.81e-08, 0.0, 1.0, -5.149e-08, 0.0, 1.0, -3.805e-08, 0.0, 1.0, -0.7961, -0.6052, 0.0, -0.7961, -0.6052, 0.0, -0.7961, -0.6052, 0.0, -0.6052, 0.7961, 0.0, -0.6052, 0.7961, 0.0, -0.6052, 0.7961, 0.0, 0.7961, 0.6052, 0.0, 0.7961, 0.6052, 0.0, 0.7961, 0.6052, 0.0, 0.6052, -0.7961, 0.0, 0.6052, -0.7961, 0.0, 0.6052, -0.7961, 0.0, -1.939e-08, 0.0, -1.0, 1.43e-08, 0.0, -1.0, 1.081e-08, 0.0, -1.0, -7.81e-08, 0.0, 1.0, -9.153e-08, 0.0, 1.0, 3.805e-08, 0.0, 1.0])] * 3)])

# ---- objects
ob_service_markings = bpy.data.objects.new('Service_Markings', me_cube_129)

# ---- transforms, parenting, visibility, modifiers, constraints
ob_service_markings.location = (0.0, 0.0, 0.0)

# ---- collection membership
scene.collection.objects.link(ob_service_markings)

# ---- scene / render settings (as saved in the file)
scene.frame_start = 1; scene.frame_end = 250; scene.frame_set(1)
scene.render.engine = 'BLENDER_EEVEE_NEXT'
scene.render.fps = 30
scene.render.bake_bias = 0.0
scene.render.bake_samples = 0
scene.render.compositor_device = 'GPU'
scene.eevee.use_volume_custom_range = False
scene.eevee.fast_gi_thickness_near = 0.1
scene.eevee.fast_gi_thickness_far = 0.0
scene.eevee.ray_tracing_options.screen_trace_thickness = 0.1
bpy.context.view_layer.update()

# ---- added for rendering (the .blend has no active camera): camera
cam_auto = bpy.data.cameras.new('AutoCamera')
cam_auto.lens = 50.0
cam_auto.sensor_width = 36.0
cam_auto.clip_end = 1000.0
ob_auto_camera = bpy.data.objects.new('AutoCamera', cam_auto)
scene.collection.objects.link(ob_auto_camera)
ob_auto_camera.location = (8.91987, -10.7038, 7.1509)
ob_auto_camera.rotation_euler = (1.09748, -7.21219e-08, 0.694738)
scene.camera = ob_auto_camera
bpy.context.view_layer.update()
